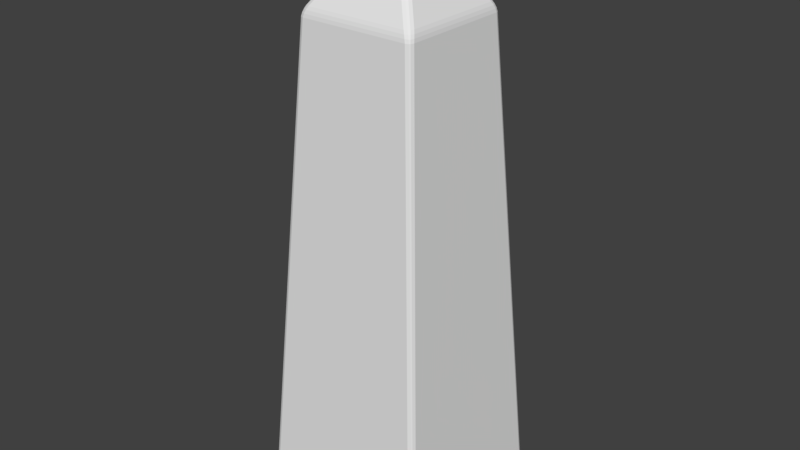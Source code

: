 # Source: Obelisk.blend  (saved by Blender 2.78.0; exported with 4.5.12 LTS)
import bpy
from mathutils import Matrix  # noqa: F401  (used for matrix-valued properties, if any)

bpy.ops.wm.read_factory_settings(use_empty=True)
scene = bpy.context.scene
scene.name = 'Scene'

# ---- collections
col_collection_1 = bpy.data.collections.new('Collection 1'); scene.collection.children.link(col_collection_1)
col_piece_sizing = bpy.data.collections.new('PIECE_SIZING')  # instanced only; not linked into the scene

# ---- materials (node trees are filled in below, after node groups)
mat_pieces = bpy.data.materials.new('Pieces')

# ---- material node trees

# ---- world
world_world = bpy.data.worlds.new('World'); scene.world = world_world
world_world.color = (0.05088, 0.05088, 0.05088)
world_world.use_sun_shadow = False
world_world.sun_shadow_jitter_overblur = 0.0
world_world.cycles.sampling_method = 'MANUAL'

# ---- meshes
me_obelisk = bpy.data.meshes.new('Obelisk')
me_obelisk.from_pydata([(-0.7703, -0.7443, 0.01094), (-0.745, -0.745, 6.216e-07), (-0.7443, -0.7703, 0.01094), (-0.7708, -0.7708, 0.02469), (-0.7437, -0.7778, 0.019), (-0.742, -0.7871, 0.04491), (-0.7677, -0.7765, 0.04488), (-0.7713, -0.7637, 0.01717), (-0.7778, -0.7437, 0.019), (-0.7637, -0.7713, 0.01717), (-0.7765, -0.7677, 0.04488), (-0.7871, -0.742, 0.04491), (-0.5019, -0.5107, 4.214), (-0.4762, -0.5213, 4.214), (-0.4682, -0.5155, 4.243), (-0.4954, -0.5053, 4.242), (-0.4572, -0.5066, 4.27), (-0.4418, -0.4933, 4.297), (-0.4706, -0.4838, 4.295), (-0.4835, -0.4956, 4.271), (-0.4838, -0.4707, 4.295), (-0.4933, -0.4418, 4.297), (-0.5066, -0.4572, 4.27), (-0.4956, -0.4835, 4.271), (-0.5107, -0.5019, 4.214), (-0.5053, -0.4954, 4.242), (-0.5155, -0.4682, 4.243), (-0.5213, -0.4762, 4.214), (-0.7443, 0.7703, 0.01094), (-0.745, 0.745, 6.216e-07), (-0.7703, 0.7443, 0.01094), (-0.7708, 0.7708, 0.02469), (-0.7778, 0.7437, 0.019), (-0.7871, 0.742, 0.04491), (-0.7765, 0.7677, 0.04488), (-0.7637, 0.7713, 0.01717), (-0.7437, 0.7778, 0.019), (-0.7713, 0.7637, 0.01717), (-0.7677, 0.7765, 0.04488), (-0.742, 0.7871, 0.04491), (-0.5066, 0.4572, 4.27), (-0.4933, 0.4418, 4.297), (-0.4838, 0.4706, 4.295), (-0.4956, 0.4835, 4.271), (-0.4706, 0.4838, 4.295), (-0.4418, 0.4933, 4.297), (-0.4572, 0.5066, 4.27), (-0.4835, 0.4956, 4.271), (-0.4682, 0.5155, 4.243), (-0.4762, 0.5213, 4.214), (-0.5019, 0.5107, 4.214), (-0.4954, 0.5053, 4.242), (-0.5155, 0.4682, 4.243), (-0.5053, 0.4954, 4.242), (-0.5107, 0.5019, 4.214), (-0.5213, 0.4762, 4.214), (0.7443, -0.7703, 0.01094), (0.745, -0.745, 6.216e-07), (0.7703, -0.7443, 0.01094), (0.7708, -0.7708, 0.02469), (0.7778, -0.7437, 0.019), (0.7871, -0.742, 0.04491), (0.7765, -0.7677, 0.04488), (0.7637, -0.7713, 0.01717), (0.7437, -0.7778, 0.019), (0.7713, -0.7637, 0.01717), (0.7677, -0.7765, 0.04488), (0.742, -0.7871, 0.04491), (0.5066, -0.4572, 4.27), (0.4933, -0.4418, 4.297), (0.4838, -0.4707, 4.295), (0.4956, -0.4835, 4.271), (0.4706, -0.4838, 4.295), (0.4418, -0.4933, 4.297), (0.4572, -0.5066, 4.27), (0.4835, -0.4956, 4.271), (0.4682, -0.5156, 4.243), (0.4762, -0.5213, 4.214), (0.5019, -0.5107, 4.214), (0.4954, -0.5053, 4.242), (0.5155, -0.4682, 4.243), (0.5053, -0.4954, 4.242), (0.5107, -0.5019, 4.214), (0.5213, -0.4762, 4.214), (0.7703, 0.7443, 0.01094), (0.745, 0.745, 6.216e-07), (0.7443, 0.7703, 0.01094), (0.7708, 0.7708, 0.02469), (0.7437, 0.7778, 0.019), (0.742, 0.7871, 0.04491), (0.7677, 0.7765, 0.04488), (0.7713, 0.7637, 0.01717), (0.7778, 0.7437, 0.019), (0.7637, 0.7713, 0.01717), (0.7765, 0.7677, 0.04488), (0.7871, 0.742, 0.04491), (0.4572, 0.5066, 4.27), (0.4418, 0.4933, 4.297), (0.4706, 0.4838, 4.295), (0.4835, 0.4956, 4.271), (0.4838, 0.4706, 4.295), (0.4933, 0.4418, 4.297), (0.5066, 0.4572, 4.27), (0.4956, 0.4835, 4.271), (0.5155, 0.4682, 4.243), (0.5213, 0.4762, 4.214), (0.5107, 0.5019, 4.214), (0.5053, 0.4954, 4.242), (0.4682, 0.5155, 4.243), (0.4954, 0.5053, 4.242), (0.5019, 0.5107, 4.214), (0.4762, 0.5213, 4.214), (-0.01792, -0.03107, 4.967), (-9.313e-10, -0.05154, 4.953), (0.01792, -0.03107, 4.967), (-9.313e-10, -0.01315, 4.978), (0.03107, -0.01792, 4.967), (0.05154, -4.563e-08, 4.953), (0.03107, 0.01792, 4.967), (0.01315, -4.75e-08, 4.978), (0.01792, 0.03107, 4.967), (-1.863e-09, 0.05154, 4.953), (-0.01792, 0.03107, 4.967), (9.313e-10, 0.01315, 4.978), (-0.03107, -0.01792, 4.967), (-0.01315, -4.563e-08, 4.978), (-0.03107, 0.01792, 4.967), (-0.05154, -4.75e-08, 4.953)], [], [(11, 27, 55, 33), (59, 63, 65), (70, 116, 114, 72), (18, 112, 124, 20), (15, 19, 23, 25), (43, 47, 51, 53), (86, 28, 36, 88), (78, 66, 62, 82), (29, 85, 57, 1), (74, 16, 14, 76), (50, 38, 34, 54), (122, 44, 42, 126), (58, 84, 92, 60), (69, 101, 117), (106, 94, 90, 110), (118, 100, 98, 120), (3, 7, 9), (67, 77, 13, 5), (41, 21, 127), (39, 49, 111, 89), (31, 35, 37), (97, 45, 121), (99, 103, 107, 109), (95, 105, 83, 61), (71, 75, 79, 81), (102, 68, 80, 104), (6, 12, 24, 10), (17, 73, 113), (22, 40, 52, 26), (46, 96, 108, 48), (87, 91, 93), (115, 119, 123, 125), (2, 56, 64, 4), (0, 1, 2, 3), (4, 5, 6, 7), (8, 9, 10, 11), (12, 13, 14, 15), (16, 17, 18, 19), (20, 21, 22, 23), (24, 25, 26, 27), (28, 29, 30, 31), (32, 33, 34, 35), (36, 37, 38, 39), (40, 41, 42, 43), (44, 45, 46, 47), (48, 49, 50, 51), (52, 53, 54, 55), (56, 57, 58, 59), (60, 61, 62, 63), (64, 65, 66, 67), (68, 69, 70, 71), (72, 73, 74, 75), (76, 77, 78, 79), (80, 81, 82, 83), (84, 85, 86, 87), (88, 89, 90, 91), (92, 93, 94, 95), (96, 97, 98, 99), (100, 101, 102, 103), (104, 105, 106, 107), (108, 109, 110, 111), (112, 113, 114, 115), (116, 117, 118, 119), (120, 121, 122, 123), (124, 125, 126, 127), (8, 0, 3, 9), (2, 4, 7, 3), (6, 10, 9, 7), (24, 12, 15, 25), (14, 16, 19, 15), (18, 20, 23, 19), (22, 26, 25, 23), (36, 28, 31, 37), (30, 32, 35, 31), (34, 38, 37, 35), (52, 40, 43, 53), (42, 44, 47, 43), (46, 48, 51, 47), (50, 54, 53, 51), (64, 56, 59, 65), (58, 60, 63, 59), (62, 66, 65, 63), (80, 68, 71, 81), (70, 72, 75, 71), (74, 76, 79, 75), (78, 82, 81, 79), (92, 84, 87, 93), (86, 88, 91, 87), (90, 94, 93, 91), (108, 96, 99, 109), (98, 100, 103, 99), (102, 104, 107, 103), (106, 110, 109, 107), (124, 112, 115, 125), (114, 116, 119, 115), (118, 120, 123, 119), (122, 126, 125, 123), (29, 1, 0, 30), (11, 33, 32, 8), (5, 13, 12, 6), (27, 11, 10, 24), (21, 41, 40, 22), (55, 27, 26, 52), (49, 39, 38, 50), (33, 55, 54, 34), (85, 29, 28, 86), (39, 89, 88, 36), (45, 97, 96, 46), (111, 49, 48, 108), (105, 95, 94, 106), (89, 111, 110, 90), (57, 85, 84, 58), (95, 61, 60, 92), (101, 69, 68, 102), (83, 105, 104, 80), (77, 67, 66, 78), (61, 83, 82, 62), (1, 57, 56, 2), (67, 5, 4, 64), (73, 17, 16, 74), (13, 77, 76, 14), (17, 113, 112, 18), (127, 21, 20, 124), (121, 45, 44, 122), (41, 127, 126, 42), (69, 117, 116, 70), (113, 73, 72, 114), (117, 101, 100, 118), (97, 121, 120, 98), (30, 0, 8, 32)])
me_obelisk.materials.append(mat_pieces)
me_obelisk.use_remesh_preserve_volume = False
me_obelisk.use_remesh_preserve_attributes = False
me_obelisk.use_mirror_vertex_groups = False
me_obelisk.update()

# ---- objects
ob_piece_sizing = bpy.data.objects.new('PIECE_SIZING', None)
ob_obelisk = bpy.data.objects.new('Obelisk', me_obelisk)

# ---- transforms, parenting, visibility, modifiers, constraints
ob_piece_sizing.location = (0.0, 0.0, 0.0)
ob_piece_sizing.empty_image_offset = (0.0, 0.0)
ob_piece_sizing.show_instancer_for_render = False
ob_piece_sizing.instance_type = 'COLLECTION'
ob_piece_sizing.lineart.crease_threshold = 0.0
ob_obelisk.location = (0.0, 0.0, 0.0)
ob_obelisk.lineart.crease_threshold = 0.0
ob_piece_sizing.instance_collection = col_piece_sizing

# ---- collection membership
col_collection_1.objects.link(ob_piece_sizing)
col_collection_1.objects.link(ob_obelisk)

# ---- scene / render settings (as saved in the file)
scene.frame_start = 1; scene.frame_end = 250; scene.frame_set(1)
scene.render.engine = 'BLENDER_EEVEE_NEXT'
scene.render.resolution_percentage = 50
scene.render.dither_intensity = 0.0
scene.cycles.use_denoising = False
scene.cycles.samples = 128
scene.cycles.sampling_pattern = 'TABULATED_SOBOL'
scene.cycles.light_sampling_threshold = 0.0
scene.cycles.use_adaptive_sampling = False
scene.cycles.use_light_tree = False
scene.cycles.blur_glossy = 0.0
scene.cycles.sample_clamp_indirect = 0.0
scene.view_settings.view_transform = 'Standard'
bpy.context.view_layer.update()

# ---- added for rendering (the .blend has no active camera and no usable light): camera, sun
cam_auto = bpy.data.cameras.new('AutoCamera')
cam_auto.lens = 50.0
cam_auto.sensor_width = 36.0
cam_auto.clip_end = 1000.0
ob_auto_camera = bpy.data.objects.new('AutoCamera', cam_auto)
scene.collection.objects.link(ob_auto_camera)
ob_auto_camera.location = (5.04556, -6.05467, 6.52554)
ob_auto_camera.rotation_euler = (1.09748, -7.21219e-08, 0.694738)
scene.camera = ob_auto_camera
light_auto_sun = bpy.data.lights.new('AutoSun', 'SUN')
light_auto_sun.energy = 3.0
light_auto_sun.angle = 0.0523599
ob_auto_sun = bpy.data.objects.new('AutoSun', light_auto_sun)
scene.collection.objects.link(ob_auto_sun)
ob_auto_sun.rotation_euler = (0.872665, 0.174533, 0.523599)
bpy.context.view_layer.update()
